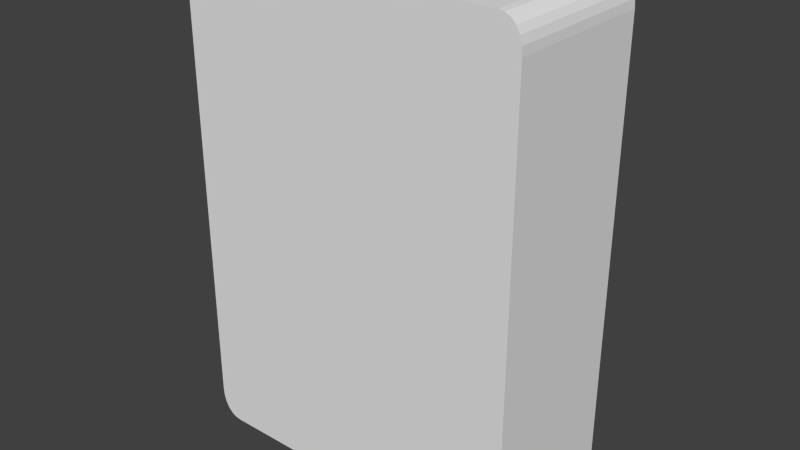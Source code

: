 # Source: roundmeshcoll_highpoly.blend  (saved by Blender 2.77.0; exported with 4.5.12 LTS)
import bpy
from mathutils import Matrix  # noqa: F401  (used for matrix-valued properties, if any)

bpy.ops.wm.read_factory_settings(use_empty=True)
scene = bpy.context.scene
scene.name = 'Scene'

# ---- collections
col_collection_2 = bpy.data.collections.new('Collection 2'); scene.collection.children.link(col_collection_2)

# ---- world
world_world = bpy.data.worlds.new('World'); scene.world = world_world
world_world.color = (0.05088, 0.05088, 0.05088)
world_world.use_sun_shadow = False
world_world.sun_shadow_jitter_overblur = 0.0
world_world.cycles.sampling_method = 'NONE'
world_world.cycles.sample_map_resolution = 256

# ---- meshes
me_plane = bpy.data.meshes.new('Plane')
me_plane.from_pydata([(0.9798, -0.01809, 0.3134), (0.0, 0.9794, 0.3134), (1.08e-09, -0.01809, 0.3134), (0.9798, 0.4895, 0.3134), (0.4899, 0.9794, 0.3134), (0.0, 0.4895, 0.3134), (0.4899, -0.01809, 0.3134), (0.4899, 0.4895, 0.3134), (0.2449, 0.9794, 0.3134), (0.0, 0.7344, 0.3134), (0.2449, -0.01809, 0.3134), (0.9798, 0.2446, 0.3134), (0.0, 0.2446, 0.3134), (0.7348, -0.01809, 0.3134), (0.4899, 0.7344, 0.3134), (0.4899, 0.2446, 0.3134), (0.2449, 0.4895, 0.3134), (0.7348, 0.4895, 0.3134), (0.7348, 0.2446, 0.3134), (0.2449, 0.2446, 0.3134), (0.2449, 0.7344, 0.3134), (0.7348, 0.7344, 0.3134), (0.8573, 0.9794, 0.3134), (0.9798, 0.8569, 0.3134), (0.8896, 0.9761, 0.3134), (0.92, 0.965, 0.3134), (0.9461, 0.9458, 0.3134), (0.9654, 0.9196, 0.3134), (0.9765, 0.8892, 0.3134), (0.9798, 0.8569, 0.3134), (0.9798, 0.8161, 0.3134), (0.9798, 0.7753, 0.3134), (0.9798, 0.7344, 0.3134), (0.8573, 0.9794, 0.3134), (0.8165, 0.9794, 0.3134), (0.7756, 0.9794, 0.3134), (0.7348, 0.9794, 0.3134), (0.0, -1.016, 0.3134), (0.9798, -0.5257, 0.3134), (0.4899, -1.016, 0.3134), (0.0, -0.5257, 0.3134), (0.4899, -0.5257, 0.3134), (0.2449, -1.016, 0.3134), (0.0, -0.7706, 0.3134), (0.9798, -0.2807, 0.3134), (1.6e-08, -0.2807, 0.3134), (0.4899, -0.7706, 0.3134), (0.4899, -0.2807, 0.3134), (0.2449, -0.5257, 0.3134), (0.7348, -0.5257, 0.3134), (0.7348, -0.2807, 0.3134), (0.2449, -0.2807, 0.3134), (0.2449, -0.7706, 0.3134), (0.7348, -0.7706, 0.3134), (0.8573, -1.016, 0.3134), (0.9798, -0.8931, 0.3134), (0.8896, -1.012, 0.3134), (0.92, -1.001, 0.3134), (0.9461, -0.9819, 0.3134), (0.9654, -0.9558, 0.3134), (0.9765, -0.9253, 0.3134), (0.9798, -0.8931, 0.3134), (0.9798, -0.8523, 0.3134), (0.9798, -0.8114, 0.3134), (0.9798, -0.7706, 0.3134), (0.8573, -1.016, 0.3134), (0.8165, -1.016, 0.3134), (0.7756, -1.016, 0.3134), (0.7348, -1.016, 0.3134), (-0.9798, -0.01809, 0.3134), (1.215e-07, 0.9794, 0.3134), (-0.9798, 0.4895, 0.3134), (-0.4899, 0.9794, 0.3134), (6.185e-08, 0.4895, 0.3134), (-0.4899, -0.01809, 0.3134), (-0.4899, 0.4895, 0.3134), (-0.2449, 0.9794, 0.3134), (9.17e-08, 0.7344, 0.3134), (-0.2449, -0.01809, 0.3134), (-0.9798, 0.2446, 0.3134), (3.201e-08, 0.2446, 0.3134), (-0.7348, -0.01809, 0.3134), (-0.4899, 0.7344, 0.3134), (-0.4899, 0.2446, 0.3134), (-0.2449, 0.4895, 0.3134), (-0.7348, 0.4895, 0.3134), (-0.7348, 0.2446, 0.3134), (-0.2449, 0.2446, 0.3134), (-0.2449, 0.7344, 0.3134), (-0.7348, 0.7344, 0.3134), (-0.8573, 0.9794, 0.3134), (-0.9798, 0.8569, 0.3134), (-0.8896, 0.9761, 0.3134), (-0.92, 0.965, 0.3134), (-0.9461, 0.9458, 0.3134), (-0.9654, 0.9196, 0.3134), (-0.9765, 0.8892, 0.3134), (-0.9798, 0.8569, 0.3134), (-0.9798, 0.8161, 0.3134), (-0.9798, 0.7753, 0.3134), (-0.9798, 0.7344, 0.3134), (-0.8573, 0.9794, 0.3134), (-0.8165, 0.9794, 0.3134), (-0.7756, 0.9794, 0.3134), (-0.7348, 0.9794, 0.3134), (1.215e-07, -1.016, 0.3134), (-0.9798, -0.5257, 0.3134), (-0.4899, -1.016, 0.3134), (6.185e-08, -0.5257, 0.3134), (-0.4899, -0.5257, 0.3134), (-0.2449, -1.016, 0.3134), (9.17e-08, -0.7706, 0.3134), (-0.9798, -0.2807, 0.3134), (-0.4899, -0.7706, 0.3134), (-0.4899, -0.2807, 0.3134), (-0.2449, -0.5257, 0.3134), (-0.7348, -0.5257, 0.3134), (-0.7348, -0.2807, 0.3134), (-0.2449, -0.2807, 0.3134), (-0.2449, -0.7706, 0.3134), (-0.7348, -0.7706, 0.3134), (-0.8573, -1.016, 0.3134), (-0.9798, -0.8931, 0.3134), (-0.8896, -1.012, 0.3134), (-0.92, -1.001, 0.3134), (-0.9461, -0.9819, 0.3134), (-0.9654, -0.9558, 0.3134), (-0.9765, -0.9253, 0.3134), (-0.9798, -0.8931, 0.3134), (-0.9798, -0.8523, 0.3134), (-0.9798, -0.8114, 0.3134), (-0.9798, -0.7706, 0.3134), (-0.8573, -1.016, 0.3134), (-0.8165, -1.016, 0.3134), (-0.7756, -1.016, 0.3134), (-0.7348, -1.016, 0.3134), (0.9798, -0.01809, -0.3168), (0.0, 0.9794, -0.3168), (1.08e-09, -0.01809, -0.3168), (0.9798, 0.4895, -0.3168), (0.4899, 0.9794, -0.3168), (0.0, 0.4895, -0.3168), (0.4899, -0.01809, -0.3168), (0.4899, 0.4895, -0.3168), (0.2449, 0.9794, -0.3168), (0.0, 0.7344, -0.3168), (0.2449, -0.01809, -0.3168), (0.9798, 0.2446, -0.3168), (0.0, 0.2446, -0.3168), (0.7348, -0.01809, -0.3168), (0.4899, 0.7344, -0.3168), (0.4899, 0.2446, -0.3168), (0.2449, 0.4895, -0.3168), (0.7348, 0.4895, -0.3168), (0.7348, 0.2446, -0.3168), (0.2449, 0.2446, -0.3168), (0.2449, 0.7344, -0.3168), (0.7348, 0.7344, -0.3168), (0.8573, 0.9794, -0.3168), (0.9798, 0.8569, -0.3168), (0.8896, 0.9761, -0.3168), (0.92, 0.965, -0.3168), (0.9461, 0.9458, -0.3168), (0.9654, 0.9196, -0.3168), (0.9765, 0.8892, -0.3168), (0.9798, 0.8569, -0.3168), (0.9798, 0.8161, -0.3168), (0.9798, 0.7753, -0.3168), (0.9798, 0.7344, -0.3168), (0.8573, 0.9794, -0.3168), (0.8165, 0.9794, -0.3168), (0.7756, 0.9794, -0.3168), (0.7348, 0.9794, -0.3168), (0.0, -1.016, -0.3168), (0.9798, -0.5257, -0.3168), (0.4899, -1.016, -0.3168), (0.0, -0.5257, -0.3168), (0.4899, -0.5257, -0.3168), (0.2449, -1.016, -0.3168), (0.0, -0.7706, -0.3168), (0.9798, -0.2807, -0.3168), (0.0, -0.2807, -0.3168), (0.4899, -0.7706, -0.3168), (0.4899, -0.2807, -0.3168), (0.2449, -0.5257, -0.3168), (0.7348, -0.5257, -0.3168), (0.7348, -0.2807, -0.3168), (0.2449, -0.2807, -0.3168), (0.2449, -0.7706, -0.3168), (0.7348, -0.7706, -0.3168), (0.8573, -1.016, -0.3168), (0.9798, -0.8931, -0.3168), (0.8896, -1.012, -0.3168), (0.92, -1.001, -0.3168), (0.9461, -0.9819, -0.3168), (0.9654, -0.9558, -0.3168), (0.9765, -0.9253, -0.3168), (0.9798, -0.8931, -0.3168), (0.9798, -0.8523, -0.3168), (0.9798, -0.8114, -0.3168), (0.9798, -0.7706, -0.3168), (0.8573, -1.016, -0.3168), (0.8165, -1.016, -0.3168), (0.7756, -1.016, -0.3168), (0.7348, -1.016, -0.3168), (-0.9798, -0.01809, -0.3168), (1.215e-07, 0.9794, -0.3168), (-0.9798, 0.4895, -0.3168), (-0.4899, 0.9794, -0.3168), (6.185e-08, 0.4895, -0.3168), (-0.4899, -0.01809, -0.3168), (-0.4899, 0.4895, -0.3168), (-0.2449, 0.9794, -0.3168), (9.17e-08, 0.7344, -0.3168), (-0.2449, -0.01809, -0.3168), (-0.9798, 0.2446, -0.3168), (3.201e-08, 0.2446, -0.3168), (-0.7348, -0.01809, -0.3168), (-0.4899, 0.7344, -0.3168), (-0.4899, 0.2446, -0.3168), (-0.2449, 0.4895, -0.3168), (-0.7348, 0.4895, -0.3168), (-0.7348, 0.2446, -0.3168), (-0.2449, 0.2446, -0.3168), (-0.2449, 0.7344, -0.3168), (-0.7348, 0.7344, -0.3168), (-0.8573, 0.9794, -0.3168), (-0.9798, 0.8569, -0.3168), (-0.8896, 0.9761, -0.3168), (-0.92, 0.965, -0.3168), (-0.9461, 0.9458, -0.3168), (-0.9654, 0.9196, -0.3168), (-0.9765, 0.8892, -0.3168), (-0.9798, 0.8569, -0.3168), (-0.9798, 0.8161, -0.3168), (-0.9798, 0.7753, -0.3168), (-0.9798, 0.7344, -0.3168), (-0.8573, 0.9794, -0.3168), (-0.8165, 0.9794, -0.3168), (-0.7756, 0.9794, -0.3168), (-0.7348, 0.9794, -0.3168), (1.215e-07, -1.016, -0.3168), (-0.9798, -0.5257, -0.3168), (-0.4899, -1.016, -0.3168), (6.185e-08, -0.5257, -0.3168), (-0.4899, -0.5257, -0.3168), (-0.2449, -1.016, -0.3168), (9.17e-08, -0.7706, -0.3168), (-0.9798, -0.2807, -0.3168), (3.201e-08, -0.2807, -0.3168), (-0.4899, -0.7706, -0.3168), (-0.4899, -0.2807, -0.3168), (-0.2449, -0.5257, -0.3168), (-0.7348, -0.5257, -0.3168), (-0.7348, -0.2807, -0.3168), (-0.2449, -0.2807, -0.3168), (-0.2449, -0.7706, -0.3168), (-0.7348, -0.7706, -0.3168), (-0.8573, -1.016, -0.3168), (-0.9798, -0.8931, -0.3168), (-0.8896, -1.012, -0.3168), (-0.92, -1.001, -0.3168), (-0.9461, -0.9819, -0.3168), (-0.9654, -0.9558, -0.3168), (-0.9765, -0.9253, -0.3168), (-0.9798, -0.8931, -0.3168), (-0.9798, -0.8523, -0.3168), (-0.9798, -0.8114, -0.3168), (-0.9798, -0.7706, -0.3168), (-0.8573, -1.016, -0.3168), (-0.8165, -1.016, -0.3168), (-0.7756, -1.016, -0.3168), (-0.7348, -1.016, -0.3168)], [], [(20, 8, 4, 14), (19, 16, 7, 15), (18, 17, 3, 11), (15, 7, 17, 18), (6, 15, 18, 13), (13, 18, 11, 0), (12, 5, 16, 19), (2, 12, 19, 10), (10, 19, 15, 6), (9, 1, 8, 20), (5, 9, 20, 16), (16, 20, 14, 7), (7, 14, 21, 17), (35, 36, 4, 34), (3, 17, 21, 32), (30, 31, 32, 21, 36, 35, 34, 33, 22, 24, 25, 26, 27, 28, 23, 29), (4, 36, 21, 14), (52, 46, 39, 42), (51, 47, 41, 48), (50, 44, 38, 49), (47, 50, 49, 41), (6, 13, 50, 47), (13, 0, 44, 50), (45, 51, 48, 40), (2, 10, 51, 45), (10, 6, 47, 51), (43, 52, 42, 37), (40, 48, 52, 43), (48, 41, 46, 52), (41, 49, 53, 46), (67, 66, 39, 68), (38, 64, 53, 49), (62, 61, 55, 60, 59, 58, 57, 56, 54, 65, 66, 67, 68, 53, 64, 63), (39, 46, 53, 68), (88, 82, 72, 76), (87, 83, 75, 84), (86, 79, 71, 85), (83, 86, 85, 75), (74, 81, 86, 83), (81, 69, 79, 86), (80, 87, 84, 73), (2, 78, 87, 80), (78, 74, 83, 87), (77, 88, 76, 70), (73, 84, 88, 77), (84, 75, 82, 88), (75, 85, 89, 82), (103, 102, 72, 104), (71, 100, 89, 85), (98, 97, 91, 96, 95, 94, 93, 92, 90, 101, 102, 103, 104, 89, 100, 99), (72, 82, 89, 104), (119, 110, 107, 113), (118, 115, 109, 114), (117, 116, 106, 112), (114, 109, 116, 117), (74, 114, 117, 81), (81, 117, 112, 69), (45, 108, 115, 118), (2, 45, 118, 78), (78, 118, 114, 74), (111, 105, 110, 119), (108, 111, 119, 115), (115, 119, 113, 109), (109, 113, 120, 116), (134, 135, 107, 133), (106, 116, 120, 131), (129, 130, 131, 120, 135, 134, 133, 132, 121, 123, 124, 125, 126, 127, 122, 128), (107, 135, 120, 113), (156, 150, 140, 144), (155, 151, 143, 152), (154, 147, 139, 153), (151, 154, 153, 143), (142, 149, 154, 151), (149, 136, 147, 154), (148, 155, 152, 141), (138, 146, 155, 148), (146, 142, 151, 155), (145, 156, 144, 137), (141, 152, 156, 145), (152, 143, 150, 156), (143, 153, 157, 150), (171, 170, 140, 172), (139, 168, 157, 153), (166, 165, 159, 164, 163, 162, 161, 160, 158, 169, 170, 171, 172, 157, 168, 167), (140, 150, 157, 172), (188, 178, 175, 182), (187, 184, 177, 183), (186, 185, 174, 180), (183, 177, 185, 186), (142, 183, 186, 149), (149, 186, 180, 136), (181, 176, 184, 187), (138, 181, 187, 146), (146, 187, 183, 142), (179, 173, 178, 188), (176, 179, 188, 184), (184, 188, 182, 177), (177, 182, 189, 185), (203, 204, 175, 202), (174, 185, 189, 200), (198, 199, 200, 189, 204, 203, 202, 201, 190, 192, 193, 194, 195, 196, 191, 197), (175, 204, 189, 182), (224, 212, 208, 218), (223, 220, 211, 219), (222, 221, 207, 215), (219, 211, 221, 222), (210, 219, 222, 217), (217, 222, 215, 205), (216, 209, 220, 223), (138, 216, 223, 214), (214, 223, 219, 210), (213, 206, 212, 224), (209, 213, 224, 220), (220, 224, 218, 211), (211, 218, 225, 221), (239, 240, 208, 238), (207, 221, 225, 236), (234, 235, 236, 225, 240, 239, 238, 237, 226, 228, 229, 230, 231, 232, 227, 233), (208, 240, 225, 218), (256, 250, 243, 246), (255, 251, 245, 252), (254, 248, 242, 253), (251, 254, 253, 245), (210, 217, 254, 251), (217, 205, 248, 254), (249, 255, 252, 244), (138, 214, 255, 249), (214, 210, 251, 255), (247, 256, 246, 241), (244, 252, 256, 247), (252, 245, 250, 256), (245, 253, 257, 250), (271, 270, 243, 272), (242, 268, 257, 253), (266, 265, 259, 264, 263, 262, 261, 260, 258, 269, 270, 271, 272, 257, 268, 267), (243, 250, 257, 272), (60, 196, 195, 59), (69, 112, 248, 205), (29, 23, 159, 165), (94, 230, 229, 93), (59, 195, 194, 58), (23, 28, 164, 159), (93, 229, 228, 92), (58, 194, 193, 57), (0, 136, 180, 44), (28, 27, 163, 164), (92, 228, 226, 90), (57, 193, 192, 56), (27, 26, 162, 163), (90, 226, 237, 101), (56, 192, 190, 54), (26, 25, 161, 162), (71, 207, 236, 100), (54, 190, 201, 65), (25, 24, 160, 161), (38, 174, 200, 64), (24, 22, 158, 160), (22, 33, 169, 158), (110, 105, 241, 246), (3, 32, 168, 139), (76, 212, 206, 70), (129, 128, 265, 266), (112, 106, 242, 248), (130, 129, 266, 267), (8, 1, 137, 144), (79, 215, 207, 71), (131, 130, 267, 268), (42, 178, 173, 37), (133, 107, 243, 270), (11, 3, 139, 147), (132, 133, 270, 269), (44, 180, 174, 38), (98, 234, 233, 97), (107, 110, 246, 243), (99, 235, 234, 98), (62, 198, 197, 61), (100, 236, 235, 99), (63, 199, 198, 62), (128, 122, 259, 265), (72, 208, 212, 76), (64, 200, 199, 63), (122, 127, 264, 259), (30, 29, 165, 166), (102, 238, 208, 72), (127, 126, 263, 264), (31, 30, 166, 167), (101, 237, 238, 102), (66, 202, 175, 39), (126, 125, 262, 263), (32, 31, 167, 168), (4, 8, 144, 140), (69, 205, 215, 79), (65, 201, 202, 66), (125, 124, 261, 262), (39, 175, 178, 42), (124, 123, 260, 261), (34, 4, 140, 170), (97, 233, 227, 91), (123, 121, 258, 260), (33, 34, 170, 169), (91, 227, 232, 96), (0, 11, 147, 136), (61, 197, 191, 55), (121, 132, 269, 258), (96, 232, 231, 95), (55, 191, 196, 60), (106, 131, 268, 242), (95, 231, 230, 94)])
me_plane.use_remesh_preserve_volume = False
me_plane.use_remesh_preserve_attributes = False
me_plane.use_mirror_vertex_groups = False
me_plane.update()

# ---- objects
ob_plane = bpy.data.objects.new('Plane', me_plane)

# ---- transforms, parenting, visibility, modifiers, constraints
ob_plane.location = (0.0, 0.0, 0.2591)
ob_plane.rotation_euler = (1.571, -0.0, 0.0)
ob_plane.scale = (10.28, 14.33, 14.33)
ob_plane.lineart.crease_threshold = 0.0

# ---- collection membership
col_collection_2.objects.link(ob_plane)

# ---- scene / render settings (as saved in the file)
scene.frame_start = 1; scene.frame_end = 250; scene.frame_set(20)
scene.render.engine = 'BLENDER_EEVEE_NEXT'
scene.render.resolution_percentage = 50
scene.render.dither_intensity = 0.0
scene.cycles.use_denoising = False
scene.cycles.samples = 10
scene.cycles.sampling_pattern = 'TABULATED_SOBOL'
scene.cycles.light_sampling_threshold = 0.0
scene.cycles.use_adaptive_sampling = False
scene.cycles.use_light_tree = False
scene.cycles.blur_glossy = 0.0
scene.cycles.pixel_filter_type = 'GAUSSIAN'
scene.cycles.sample_clamp_indirect = 0.0
scene.view_settings.view_transform = 'Standard'
bpy.context.view_layer.update()

# ---- added for rendering (the .blend has no active camera and no usable light): camera, sun
cam_auto = bpy.data.cameras.new('AutoCamera')
cam_auto.lens = 50.0
cam_auto.sensor_width = 36.0
cam_auto.clip_end = 1000.0
ob_auto_camera = bpy.data.objects.new('AutoCamera', cam_auto)
scene.collection.objects.link(ob_auto_camera)
ob_auto_camera.location = (33.4116, -40.0697, 26.7293)
ob_auto_camera.rotation_euler = (1.09748, -7.21219e-08, 0.694738)
scene.camera = ob_auto_camera
light_auto_sun = bpy.data.lights.new('AutoSun', 'SUN')
light_auto_sun.energy = 3.0
light_auto_sun.angle = 0.0523599
ob_auto_sun = bpy.data.objects.new('AutoSun', light_auto_sun)
scene.collection.objects.link(ob_auto_sun)
ob_auto_sun.rotation_euler = (0.872665, 0.174533, 0.523599)
bpy.context.view_layer.update()
